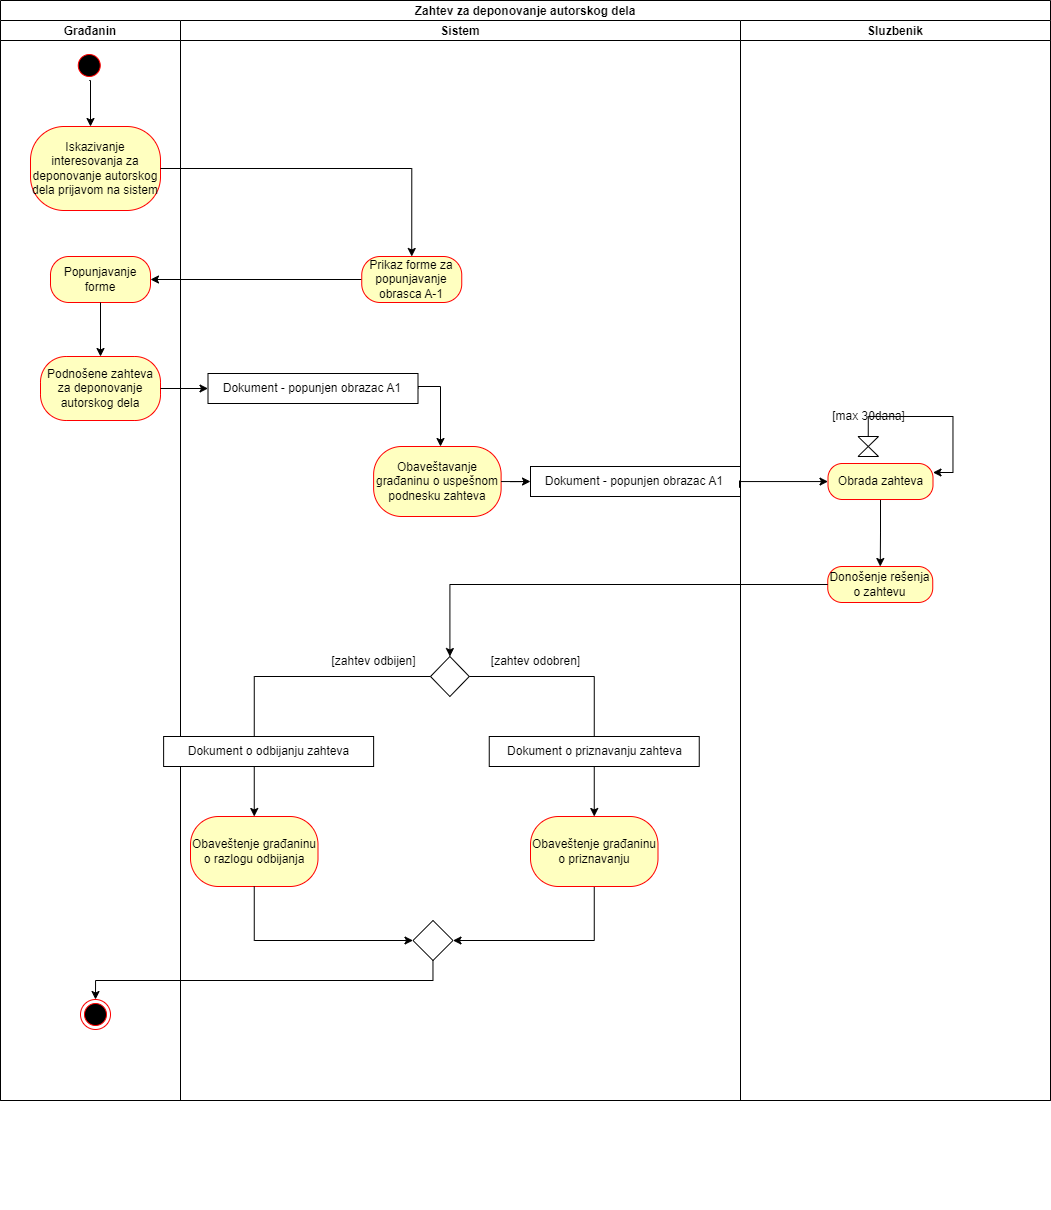

The diagram above was exported from draw.io. Its source (the exported page's mxGraphModel, read from the mxfile embedded in the PNG):
<mxGraphModel dx="1518" dy="684" grid="1" gridSize="10" guides="1" tooltips="1" connect="1" arrows="1" fold="1" page="1" pageScale="1" pageWidth="827" pageHeight="1169" math="0" shadow="0">
  <root>
    <mxCell id="WIyWlLk6GJQsqaUBKTNV-0" />
    <mxCell id="WIyWlLk6GJQsqaUBKTNV-1" parent="WIyWlLk6GJQsqaUBKTNV-0" />
    <mxCell id="CMrJZXxhwucR2JQkDwdd-0" value="Zahtev za deponovanje autorskog dela" style="swimlane;childLayout=stackLayout;resizeParent=1;resizeParentMax=0;startSize=20;" vertex="1" parent="WIyWlLk6GJQsqaUBKTNV-1">
      <mxGeometry x="50" y="120" width="1050" height="1100" as="geometry">
        <mxRectangle x="120" y="40" width="60" height="20" as="alternateBounds" />
      </mxGeometry>
    </mxCell>
    <mxCell id="CMrJZXxhwucR2JQkDwdd-2" value="Građanin" style="swimlane;startSize=20;" vertex="1" parent="CMrJZXxhwucR2JQkDwdd-0">
      <mxGeometry y="20" width="180" height="1080" as="geometry" />
    </mxCell>
    <mxCell id="CMrJZXxhwucR2JQkDwdd-4" value="" style="ellipse;html=1;shape=startState;fillColor=#000000;strokeColor=#ff0000;" vertex="1" parent="CMrJZXxhwucR2JQkDwdd-2">
      <mxGeometry x="73.75" y="30" width="30" height="30" as="geometry" />
    </mxCell>
    <mxCell id="CMrJZXxhwucR2JQkDwdd-10" value="Iskazivanje interesovanja za deponovanje autorskog dela prijavom na sistem" style="rounded=1;whiteSpace=wrap;html=1;arcSize=40;fontColor=#000000;fillColor=#ffffc0;strokeColor=#ff0000;" vertex="1" parent="CMrJZXxhwucR2JQkDwdd-2">
      <mxGeometry x="30" y="106" width="130" height="84" as="geometry" />
    </mxCell>
    <mxCell id="CMrJZXxhwucR2JQkDwdd-11" style="edgeStyle=orthogonalEdgeStyle;rounded=0;orthogonalLoop=1;jettySize=auto;html=1;exitX=0.5;exitY=1;exitDx=0;exitDy=0;" edge="1" parent="CMrJZXxhwucR2JQkDwdd-2" source="CMrJZXxhwucR2JQkDwdd-4" target="CMrJZXxhwucR2JQkDwdd-10">
      <mxGeometry relative="1" as="geometry">
        <Array as="points">
          <mxPoint x="90" y="60" />
        </Array>
        <mxPoint x="50" y="110" as="sourcePoint" />
      </mxGeometry>
    </mxCell>
    <mxCell id="CMrJZXxhwucR2JQkDwdd-56" value="Popunjavanje forme" style="rounded=1;whiteSpace=wrap;html=1;arcSize=40;fontColor=#000000;fillColor=#ffffc0;strokeColor=#ff0000;" vertex="1" parent="CMrJZXxhwucR2JQkDwdd-2">
      <mxGeometry x="50" y="236" width="100" height="46" as="geometry" />
    </mxCell>
    <mxCell id="CMrJZXxhwucR2JQkDwdd-59" value="Podnošene zahteva za deponovanje autorskog dela" style="rounded=1;whiteSpace=wrap;html=1;arcSize=40;fontColor=#000000;fillColor=#ffffc0;strokeColor=#ff0000;" vertex="1" parent="CMrJZXxhwucR2JQkDwdd-2">
      <mxGeometry x="40" y="336" width="120" height="64" as="geometry" />
    </mxCell>
    <mxCell id="CMrJZXxhwucR2JQkDwdd-58" style="edgeStyle=orthogonalEdgeStyle;rounded=0;orthogonalLoop=1;jettySize=auto;html=1;entryX=0.5;entryY=0;entryDx=0;entryDy=0;" edge="1" parent="CMrJZXxhwucR2JQkDwdd-2" source="CMrJZXxhwucR2JQkDwdd-56" target="CMrJZXxhwucR2JQkDwdd-59">
      <mxGeometry relative="1" as="geometry">
        <mxPoint x="280" y="286" as="targetPoint" />
      </mxGeometry>
    </mxCell>
    <mxCell id="CMrJZXxhwucR2JQkDwdd-91" value="" style="ellipse;html=1;shape=endState;fillColor=#000000;strokeColor=#ff0000;" vertex="1" parent="CMrJZXxhwucR2JQkDwdd-2">
      <mxGeometry x="80" y="979" width="30" height="30" as="geometry" />
    </mxCell>
    <mxCell id="CMrJZXxhwucR2JQkDwdd-14" style="edgeStyle=orthogonalEdgeStyle;rounded=0;orthogonalLoop=1;jettySize=auto;html=1;entryX=0.5;entryY=0;entryDx=0;entryDy=0;exitX=1;exitY=0.5;exitDx=0;exitDy=0;" edge="1" parent="CMrJZXxhwucR2JQkDwdd-0" source="CMrJZXxhwucR2JQkDwdd-10" target="CMrJZXxhwucR2JQkDwdd-55">
      <mxGeometry relative="1" as="geometry">
        <mxPoint x="25" y="251" as="targetPoint" />
        <mxPoint x="-120" y="226" as="sourcePoint" />
        <Array as="points">
          <mxPoint x="411" y="168" />
        </Array>
      </mxGeometry>
    </mxCell>
    <mxCell id="CMrJZXxhwucR2JQkDwdd-57" style="edgeStyle=orthogonalEdgeStyle;rounded=0;orthogonalLoop=1;jettySize=auto;html=1;entryX=1;entryY=0.5;entryDx=0;entryDy=0;" edge="1" parent="CMrJZXxhwucR2JQkDwdd-0" source="CMrJZXxhwucR2JQkDwdd-55" target="CMrJZXxhwucR2JQkDwdd-56">
      <mxGeometry relative="1" as="geometry" />
    </mxCell>
    <mxCell id="CMrJZXxhwucR2JQkDwdd-61" style="edgeStyle=orthogonalEdgeStyle;rounded=0;orthogonalLoop=1;jettySize=auto;html=1;entryX=0;entryY=0.5;entryDx=0;entryDy=0;" edge="1" parent="CMrJZXxhwucR2JQkDwdd-0" source="CMrJZXxhwucR2JQkDwdd-59" target="CMrJZXxhwucR2JQkDwdd-21">
      <mxGeometry relative="1" as="geometry" />
    </mxCell>
    <mxCell id="CMrJZXxhwucR2JQkDwdd-15" value="Sistem" style="swimlane;startSize=20;" vertex="1" parent="CMrJZXxhwucR2JQkDwdd-0">
      <mxGeometry x="180" y="20" width="560" height="1080" as="geometry" />
    </mxCell>
    <mxCell id="CMrJZXxhwucR2JQkDwdd-18" style="edgeStyle=orthogonalEdgeStyle;rounded=0;orthogonalLoop=1;jettySize=auto;html=1;exitX=1;exitY=0.5;exitDx=0;exitDy=0;" edge="1" parent="CMrJZXxhwucR2JQkDwdd-15" source="CMrJZXxhwucR2JQkDwdd-21" target="CMrJZXxhwucR2JQkDwdd-20">
      <mxGeometry relative="1" as="geometry">
        <Array as="points">
          <mxPoint x="238" y="366" />
          <mxPoint x="260" y="366" />
        </Array>
        <mxPoint x="17.5" y="401" as="targetPoint" />
      </mxGeometry>
    </mxCell>
    <mxCell id="CMrJZXxhwucR2JQkDwdd-20" value="Obaveštavanje građaninu o uspešnom podnesku zahteva" style="rounded=1;whiteSpace=wrap;html=1;arcSize=40;fontColor=#000000;fillColor=#ffffc0;strokeColor=#ff0000;" vertex="1" parent="CMrJZXxhwucR2JQkDwdd-15">
      <mxGeometry x="193.12" y="426" width="127.5" height="70" as="geometry" />
    </mxCell>
    <mxCell id="CMrJZXxhwucR2JQkDwdd-21" value="Dokument - popunjen obrazac A1&amp;nbsp;" style="html=1;" vertex="1" parent="CMrJZXxhwucR2JQkDwdd-15">
      <mxGeometry x="27.5" y="353" width="210" height="30" as="geometry" />
    </mxCell>
    <mxCell id="CMrJZXxhwucR2JQkDwdd-32" value="" style="rhombus;whiteSpace=wrap;html=1;" vertex="1" parent="CMrJZXxhwucR2JQkDwdd-15">
      <mxGeometry x="232.5" y="900" width="40" height="40" as="geometry" />
    </mxCell>
    <mxCell id="CMrJZXxhwucR2JQkDwdd-55" value="Prikaz forme za popunjavanje obrasca A-1" style="rounded=1;whiteSpace=wrap;html=1;arcSize=40;fontColor=#000000;fillColor=#ffffc0;strokeColor=#ff0000;" vertex="1" parent="CMrJZXxhwucR2JQkDwdd-15">
      <mxGeometry x="181.25" y="236" width="100" height="46" as="geometry" />
    </mxCell>
    <mxCell id="CMrJZXxhwucR2JQkDwdd-75" value="Dokument - popunjen obrazac A1&amp;nbsp;" style="html=1;" vertex="1" parent="CMrJZXxhwucR2JQkDwdd-15">
      <mxGeometry x="350" y="446" width="210" height="30" as="geometry" />
    </mxCell>
    <mxCell id="CMrJZXxhwucR2JQkDwdd-62" style="edgeStyle=orthogonalEdgeStyle;rounded=0;orthogonalLoop=1;jettySize=auto;html=1;entryX=0;entryY=0.5;entryDx=0;entryDy=0;" edge="1" parent="CMrJZXxhwucR2JQkDwdd-15" source="CMrJZXxhwucR2JQkDwdd-20" target="CMrJZXxhwucR2JQkDwdd-75">
      <mxGeometry relative="1" as="geometry">
        <mxPoint x="540" y="396" as="targetPoint" />
        <Array as="points" />
      </mxGeometry>
    </mxCell>
    <mxCell id="CMrJZXxhwucR2JQkDwdd-22" value="Obaveštenje građaninu o razlogu odbijanja" style="rounded=1;whiteSpace=wrap;html=1;arcSize=40;fontColor=#000000;fillColor=#ffffc0;strokeColor=#ff0000;" vertex="1" parent="CMrJZXxhwucR2JQkDwdd-15">
      <mxGeometry x="10" y="796" width="127.5" height="70" as="geometry" />
    </mxCell>
    <mxCell id="CMrJZXxhwucR2JQkDwdd-16" value="" style="rhombus;whiteSpace=wrap;html=1;" vertex="1" parent="CMrJZXxhwucR2JQkDwdd-15">
      <mxGeometry x="250" y="636" width="38.75" height="40" as="geometry" />
    </mxCell>
    <mxCell id="CMrJZXxhwucR2JQkDwdd-24" style="edgeStyle=none;rounded=0;orthogonalLoop=1;jettySize=auto;html=1;entryX=0.5;entryY=1;entryDx=0;entryDy=0;" edge="1" parent="CMrJZXxhwucR2JQkDwdd-15" source="CMrJZXxhwucR2JQkDwdd-16" target="CMrJZXxhwucR2JQkDwdd-16">
      <mxGeometry relative="1" as="geometry">
        <mxPoint x="470" y="510.0000000000001" as="targetPoint" />
      </mxGeometry>
    </mxCell>
    <mxCell id="CMrJZXxhwucR2JQkDwdd-23" style="edgeStyle=orthogonalEdgeStyle;rounded=0;orthogonalLoop=1;jettySize=auto;html=1;exitX=0;exitY=0.5;exitDx=0;exitDy=0;entryX=0.5;entryY=0;entryDx=0;entryDy=0;" edge="1" parent="CMrJZXxhwucR2JQkDwdd-15" source="CMrJZXxhwucR2JQkDwdd-16" target="CMrJZXxhwucR2JQkDwdd-22">
      <mxGeometry relative="1" as="geometry">
        <mxPoint x="202.5" y="570" as="targetPoint" />
        <mxPoint x="112.5" y="510" as="sourcePoint" />
        <Array as="points">
          <mxPoint x="74" y="656" />
        </Array>
      </mxGeometry>
    </mxCell>
    <mxCell id="CMrJZXxhwucR2JQkDwdd-79" value="[zahtev odbijen]" style="text;html=1;align=center;verticalAlign=middle;resizable=0;points=[];autosize=1;strokeColor=none;fillColor=none;" vertex="1" parent="CMrJZXxhwucR2JQkDwdd-15">
      <mxGeometry x="137.5" y="626" width="110" height="30" as="geometry" />
    </mxCell>
    <mxCell id="CMrJZXxhwucR2JQkDwdd-82" value="[zahtev odobren]" style="text;html=1;align=center;verticalAlign=middle;resizable=0;points=[];autosize=1;strokeColor=none;fillColor=none;" vertex="1" parent="CMrJZXxhwucR2JQkDwdd-15">
      <mxGeometry x="300" y="626" width="110" height="30" as="geometry" />
    </mxCell>
    <mxCell id="CMrJZXxhwucR2JQkDwdd-83" style="edgeStyle=orthogonalEdgeStyle;rounded=0;orthogonalLoop=1;jettySize=auto;html=1;entryX=0;entryY=0.5;entryDx=0;entryDy=0;exitX=0.5;exitY=1;exitDx=0;exitDy=0;" edge="1" parent="CMrJZXxhwucR2JQkDwdd-15" source="CMrJZXxhwucR2JQkDwdd-22" target="CMrJZXxhwucR2JQkDwdd-32">
      <mxGeometry relative="1" as="geometry">
        <mxPoint x="73.76470588235293" y="901" as="targetPoint" />
      </mxGeometry>
    </mxCell>
    <mxCell id="CMrJZXxhwucR2JQkDwdd-89" style="edgeStyle=orthogonalEdgeStyle;rounded=0;orthogonalLoop=1;jettySize=auto;html=1;entryX=1;entryY=0.5;entryDx=0;entryDy=0;exitX=0.5;exitY=1;exitDx=0;exitDy=0;" edge="1" parent="CMrJZXxhwucR2JQkDwdd-15" source="CMrJZXxhwucR2JQkDwdd-86" target="CMrJZXxhwucR2JQkDwdd-32">
      <mxGeometry relative="1" as="geometry" />
    </mxCell>
    <mxCell id="CMrJZXxhwucR2JQkDwdd-86" value="Obaveštenje građaninu o priznavanju" style="rounded=1;whiteSpace=wrap;html=1;arcSize=40;fontColor=#000000;fillColor=#ffffc0;strokeColor=#ff0000;" vertex="1" parent="CMrJZXxhwucR2JQkDwdd-15">
      <mxGeometry x="350" y="796" width="127.5" height="70" as="geometry" />
    </mxCell>
    <mxCell id="CMrJZXxhwucR2JQkDwdd-87" value="Dokument o odbijanju zahteva" style="html=1;" vertex="1" parent="CMrJZXxhwucR2JQkDwdd-15">
      <mxGeometry x="-16.880000000000003" y="716" width="210" height="30" as="geometry" />
    </mxCell>
    <mxCell id="CMrJZXxhwucR2JQkDwdd-81" style="edgeStyle=orthogonalEdgeStyle;rounded=0;orthogonalLoop=1;jettySize=auto;html=1;entryX=0.5;entryY=0;entryDx=0;entryDy=0;" edge="1" parent="CMrJZXxhwucR2JQkDwdd-15" source="CMrJZXxhwucR2JQkDwdd-16" target="CMrJZXxhwucR2JQkDwdd-86">
      <mxGeometry relative="1" as="geometry">
        <mxPoint x="410" y="706" as="targetPoint" />
      </mxGeometry>
    </mxCell>
    <mxCell id="CMrJZXxhwucR2JQkDwdd-88" value="Dokument o priznavanju zahteva" style="html=1;" vertex="1" parent="CMrJZXxhwucR2JQkDwdd-15">
      <mxGeometry x="308.75" y="716" width="210" height="30" as="geometry" />
    </mxCell>
    <mxCell id="CMrJZXxhwucR2JQkDwdd-41" value="Sluzbenik" style="swimlane;startSize=20;" vertex="1" parent="CMrJZXxhwucR2JQkDwdd-0">
      <mxGeometry x="740" y="20" width="310" height="1080" as="geometry" />
    </mxCell>
    <mxCell id="CMrJZXxhwucR2JQkDwdd-51" style="edgeStyle=none;rounded=0;orthogonalLoop=1;jettySize=auto;html=1;entryX=0;entryY=0.5;entryDx=0;entryDy=0;" edge="1" parent="CMrJZXxhwucR2JQkDwdd-41">
      <mxGeometry relative="1" as="geometry">
        <mxPoint x="40" y="1180" as="sourcePoint" />
        <mxPoint x="40" y="1180" as="targetPoint" />
      </mxGeometry>
    </mxCell>
    <mxCell id="CMrJZXxhwucR2JQkDwdd-68" style="edgeStyle=orthogonalEdgeStyle;rounded=0;orthogonalLoop=1;jettySize=auto;html=1;entryX=0.5;entryY=0;entryDx=0;entryDy=0;" edge="1" parent="CMrJZXxhwucR2JQkDwdd-41" source="CMrJZXxhwucR2JQkDwdd-63" target="CMrJZXxhwucR2JQkDwdd-66">
      <mxGeometry relative="1" as="geometry" />
    </mxCell>
    <mxCell id="CMrJZXxhwucR2JQkDwdd-63" value="Obrada zahteva" style="rounded=1;whiteSpace=wrap;html=1;arcSize=40;fontColor=#000000;fillColor=#ffffc0;strokeColor=#ff0000;" vertex="1" parent="CMrJZXxhwucR2JQkDwdd-41">
      <mxGeometry x="87.5" y="443" width="105" height="36" as="geometry" />
    </mxCell>
    <mxCell id="CMrJZXxhwucR2JQkDwdd-65" style="edgeStyle=orthogonalEdgeStyle;rounded=0;orthogonalLoop=1;jettySize=auto;html=1;exitX=0.5;exitY=0;exitDx=0;exitDy=0;entryX=1;entryY=0.25;entryDx=0;entryDy=0;" edge="1" parent="CMrJZXxhwucR2JQkDwdd-41" source="CMrJZXxhwucR2JQkDwdd-29" target="CMrJZXxhwucR2JQkDwdd-63">
      <mxGeometry relative="1" as="geometry" />
    </mxCell>
    <mxCell id="CMrJZXxhwucR2JQkDwdd-29" value="" style="shape=collate;whiteSpace=wrap;html=1;" vertex="1" parent="CMrJZXxhwucR2JQkDwdd-41">
      <mxGeometry x="117.5" y="416" width="20.5" height="20" as="geometry" />
    </mxCell>
    <mxCell id="CMrJZXxhwucR2JQkDwdd-30" value="[max 30dana]" style="text;html=1;align=center;verticalAlign=middle;resizable=0;points=[];autosize=1;strokeColor=none;fillColor=none;" vertex="1" parent="CMrJZXxhwucR2JQkDwdd-41">
      <mxGeometry x="77.75" y="381" width="100" height="30" as="geometry" />
    </mxCell>
    <mxCell id="CMrJZXxhwucR2JQkDwdd-66" value="Donošenje rešenja o zahtevu" style="rounded=1;whiteSpace=wrap;html=1;arcSize=40;fontColor=#000000;fillColor=#ffffc0;strokeColor=#ff0000;" vertex="1" parent="CMrJZXxhwucR2JQkDwdd-41">
      <mxGeometry x="87.25" y="546" width="105" height="36" as="geometry" />
    </mxCell>
    <mxCell id="CMrJZXxhwucR2JQkDwdd-77" style="edgeStyle=orthogonalEdgeStyle;rounded=0;orthogonalLoop=1;jettySize=auto;html=1;" edge="1" parent="CMrJZXxhwucR2JQkDwdd-0" target="CMrJZXxhwucR2JQkDwdd-63">
      <mxGeometry relative="1" as="geometry">
        <mxPoint x="739" y="480" as="sourcePoint" />
        <Array as="points">
          <mxPoint x="739" y="487" />
          <mxPoint x="739" y="480" />
        </Array>
      </mxGeometry>
    </mxCell>
    <mxCell id="CMrJZXxhwucR2JQkDwdd-73" style="edgeStyle=orthogonalEdgeStyle;rounded=0;orthogonalLoop=1;jettySize=auto;html=1;" edge="1" parent="CMrJZXxhwucR2JQkDwdd-0" source="CMrJZXxhwucR2JQkDwdd-66" target="CMrJZXxhwucR2JQkDwdd-16">
      <mxGeometry relative="1" as="geometry" />
    </mxCell>
    <mxCell id="CMrJZXxhwucR2JQkDwdd-90" style="edgeStyle=orthogonalEdgeStyle;rounded=0;orthogonalLoop=1;jettySize=auto;html=1;entryX=0.5;entryY=0;entryDx=0;entryDy=0;" edge="1" parent="CMrJZXxhwucR2JQkDwdd-0" source="CMrJZXxhwucR2JQkDwdd-32" target="CMrJZXxhwucR2JQkDwdd-91">
      <mxGeometry relative="1" as="geometry">
        <mxPoint x="432.5" y="1020" as="targetPoint" />
        <Array as="points">
          <mxPoint x="432" y="980" />
          <mxPoint x="95" y="980" />
        </Array>
      </mxGeometry>
    </mxCell>
  </root>
</mxGraphModel>